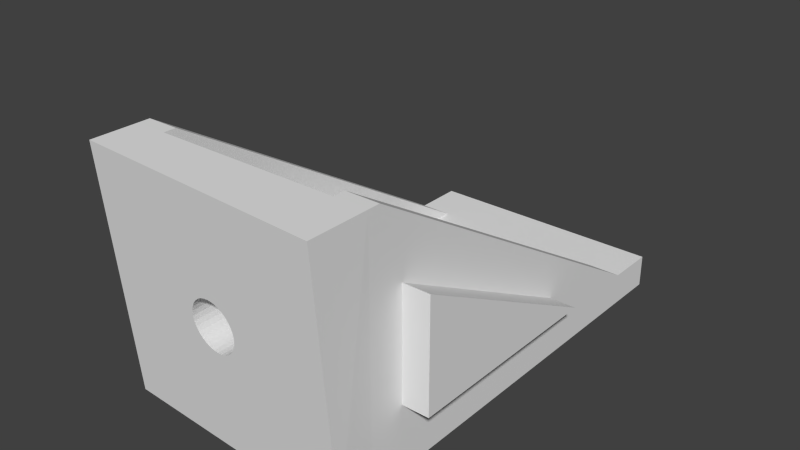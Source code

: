 # Source: Motor_Mount.blend  (saved by Blender 2.72.0; exported with 4.5.12 LTS)
import bpy
from mathutils import Matrix  # noqa: F401  (used for matrix-valued properties, if any)

bpy.ops.wm.read_factory_settings(use_empty=True)
scene = bpy.context.scene
scene.name = 'Scene'

# ---- collections
col_collection_1 = bpy.data.collections.new('Collection 1'); scene.collection.children.link(col_collection_1)
col_collection_20 = bpy.data.collections.new('Collection 20'); scene.collection.children.link(col_collection_20)
col_collection_20.hide_render = True
col_collection_20.hide_viewport = True

# ---- world
world_world = bpy.data.worlds.new('World'); scene.world = world_world
world_world.color = (0.05088, 0.05088, 0.05088)
world_world.use_sun_shadow = False
world_world.sun_shadow_jitter_overblur = 0.0
world_world.cycles.sampling_method = 'MANUAL'
world_world.cycles.sample_map_resolution = 256

# ---- meshes
me_plane_002 = bpy.data.meshes.new('Plane.002')
me_plane_002.from_pydata([(0.3021, 0.1585, -0.12), (0.3021, 0.5826, -0.12), (0.3021, 0.1585, 0.1015), (-0.3015, 0.1585, -0.12), (-0.3015, 0.5826, -0.12), (-0.3015, 0.1585, 0.1015)], [], [(0, 1, 2), (3, 5, 4), (1, 4, 5, 2), (0, 3, 4, 1), (2, 5, 3, 0)])
me_plane_002.use_remesh_preserve_volume = False
me_plane_002.use_remesh_preserve_attributes = False
me_plane_002.use_mirror_vertex_groups = False
me_plane_002.update()
me_plane = bpy.data.meshes.new('Plane')
me_plane.from_pydata([(-0.2485, 0.03488, -0.249), (0.2508, 0.008674, -0.249), (-0.2508, -0.008674, 0.249), (0.2485, -0.03488, 0.249), (-0.0002283, -0.004357, 0.04982), (-0.009967, -0.003761, 0.04886), (-0.01932, -0.003022, 0.04603), (-0.02794, -0.002166, 0.04142), (-0.03547, -0.001227, 0.03523), (-0.04165, -0.0002409, 0.02768), (-0.04623, 0.0007546, 0.01906), (-0.04903, 0.001721, 0.009719), (-0.04994, 0.002621, 3.374e-07), (-0.04894, 0.003421, -0.009719), (-0.04605, 0.004089, -0.01906), (-0.0414, 0.0046, -0.02768), (-0.03515, 0.004934, -0.03523), (-0.02756, 0.005079, -0.04142), (-0.0189, 0.005028, -0.04603), (-0.009519, 0.004784, -0.04886), (0.0002283, 0.004357, -0.04982), (0.009967, 0.003761, -0.04886), (0.01932, 0.003022, -0.04603), (0.02794, 0.002166, -0.04142), (0.03547, 0.001227, -0.03523), (0.04165, 0.0002409, -0.02768), (0.04623, -0.0007545, -0.01906), (0.04903, -0.001721, -0.009719), (0.04994, -0.002621, -3.137e-07), (0.04894, -0.003421, 0.009719), (0.04605, -0.004089, 0.01906), (0.0414, -0.0046, 0.02768), (0.03515, -0.004934, 0.03523), (0.02756, -0.005079, 0.04142), (0.0189, -0.005028, 0.04603), (0.009519, -0.004784, 0.04886), (-0.249, 0.08482, -0.2496), (0.249, 0.08482, -0.2496), (-0.249, 0.08482, 0.2496), (0.249, 0.08482, 0.2496), (-4.522e-09, 0.08482, 0.04987), (-0.00973, 0.08482, 0.04892), (-0.01909, 0.08482, 0.04608), (-0.02771, 0.08482, 0.04147), (-0.03527, 0.08482, 0.03527), (-0.04147, 0.08482, 0.02771), (-0.04608, 0.08482, 0.01909), (-0.04892, 0.08482, 0.00973), (-0.04987, 0.08482, -1.045e-08), (-0.04892, 0.08482, -0.00973), (-0.04608, 0.08482, -0.01909), (-0.04147, 0.08482, -0.02771), (-0.03527, 0.08482, -0.03527), (-0.02771, 0.08482, -0.04147), (-0.01909, 0.08482, -0.04608), (-0.00973, 0.08482, -0.04892), (1.173e-08, 0.08482, -0.04987), (0.00973, 0.08482, -0.04892), (0.01909, 0.08482, -0.04608), (0.02771, 0.08482, -0.04147), (0.03527, 0.08482, -0.03527), (0.04147, 0.08482, -0.02771), (0.04608, 0.08482, -0.01909), (0.04892, 0.08482, -0.00973), (0.04987, 0.08482, 3.414e-08), (0.04892, 0.08482, 0.00973), (0.04608, 0.08482, 0.01909), (0.04147, 0.08482, 0.02771), (0.03527, 0.08482, 0.03527), (0.02771, 0.08482, 0.04147), (0.01909, 0.08482, 0.04608), (0.00973, 0.08482, 0.04892), (-0.1836, 0.08482, -0.184), (0.1836, 0.08482, -0.184), (-0.1836, 0.08482, 0.184), (0.1836, 0.08482, 0.184), (0.1836, 0.08482, 0.2496), (-0.1836, 0.08482, 0.2496), (-0.1836, 0.08482, -0.2496), (0.1836, 0.08482, -0.2496), (-0.249, 0.838, -0.2496), (0.249, 0.838, -0.2496), (-0.249, 0.1096, 0.2496), (0.249, 0.1096, 0.2496), (-0.1836, 0.838, -0.184), (0.1836, 0.838, -0.184), (0.1836, 0.1096, 0.2496), (-0.1836, 0.1096, 0.2496), (-0.1836, 0.838, -0.2496), (0.1836, 0.838, -0.2496), (0.249, 0.838, -0.184), (-0.249, 0.838, -0.184), (-0.249, 0.938, -0.2496), (0.249, 0.938, -0.2496), (-0.1836, 0.938, -0.184), (0.1836, 0.938, -0.184), (-0.1836, 0.938, -0.2496), (0.1836, 0.938, -0.2496), (0.249, 0.938, -0.184), (-0.249, 0.938, -0.184)], [], [(2, 35, 3), (35, 34, 3), (34, 33, 3), (33, 32, 3), (32, 31, 3), (31, 30, 3), (30, 29, 3), (29, 28, 3), (27, 1, 28), (27, 26, 1), (26, 25, 1), (25, 24, 1), (24, 23, 1), (23, 22, 1), (22, 21, 1), (1, 21, 0), (19, 0, 20), (19, 18, 0), (18, 17, 0), (17, 16, 0), (16, 15, 0), (15, 14, 0), (14, 13, 0), (13, 12, 0), (11, 2, 12), (11, 10, 2), (10, 9, 2), (9, 8, 2), (8, 7, 2), (7, 6, 2), (6, 5, 2), (5, 4, 2), (4, 35, 2), (12, 2, 0), (0, 21, 20), (28, 1, 3), (1, 37, 39, 3), (2, 3, 39, 76, 77, 38), (0, 36, 78, 79, 37, 1), (36, 0, 2, 38), (78, 88, 89, 79), (76, 75, 74, 77), (79, 89, 81, 37), (5, 6, 42, 41), (6, 7, 43, 42), (7, 8, 44, 43), (8, 9, 45, 44), (9, 10, 46, 45), (10, 11, 47, 46), (11, 12, 48, 47), (12, 13, 49, 48), (13, 14, 50, 49), (14, 15, 51, 50), (15, 16, 52, 51), (16, 17, 53, 52), (17, 18, 54, 53), (18, 19, 55, 54), (19, 20, 56, 55), (20, 21, 57, 56), (21, 22, 58, 57), (22, 23, 59, 58), (23, 24, 60, 59), (24, 25, 61, 60), (25, 26, 62, 61), (26, 27, 63, 62), (27, 28, 64, 63), (28, 29, 65, 64), (29, 30, 66, 65), (30, 31, 67, 66), (31, 32, 68, 67), (32, 33, 69, 68), (33, 34, 70, 69), (34, 35, 71, 70), (35, 4, 40, 71), (4, 5, 41, 40), (72, 84, 87, 77, 74), (81, 89, 97, 93), (75, 76, 86, 85, 73), (39, 83, 86, 76), (73, 85, 84, 72), (77, 87, 82, 38), (38, 82, 91, 80, 36), (37, 81, 90, 83, 39), (36, 80, 88, 78), (83, 90, 85, 86), (82, 87, 84, 91), (71, 40, 75), (41, 74, 40), (41, 42, 74), (42, 43, 74), (43, 44, 74), (44, 45, 74), (45, 46, 74), (46, 47, 74), (47, 48, 74), (49, 72, 48), (49, 50, 72), (50, 51, 72), (51, 52, 72), (52, 53, 72), (53, 54, 72), (54, 55, 72), (55, 56, 72), (57, 73, 56), (57, 58, 73), (58, 59, 73), (59, 60, 73), (60, 61, 73), (61, 62, 73), (62, 63, 73), (63, 64, 73), (65, 75, 64), (65, 66, 75), (66, 67, 75), (67, 68, 75), (68, 69, 75), (69, 70, 75), (70, 71, 75), (64, 75, 73), (40, 74, 75), (56, 73, 72), (48, 72, 74), (85, 90, 98, 95), (91, 84, 94, 99), (92, 99, 94, 96), (93, 97, 95, 98), (94, 95, 97, 96), (89, 88, 96, 97), (84, 85, 95, 94), (80, 91, 99, 92), (90, 81, 93, 98), (88, 80, 92, 96)])
me_plane.use_remesh_preserve_volume = False
me_plane.use_remesh_preserve_attributes = False
me_plane.use_mirror_vertex_groups = False
me_plane.update()
me_plane_001 = bpy.data.meshes.new('Plane.001')
me_plane_001.from_pydata([(-0.25, -1.862e-08, -0.25), (0.25, -1.862e-08, -0.25), (-0.25, 1.862e-08, 0.25), (0.25, 1.862e-08, 0.25), (-4.57e-09, 3.354e-08, 0.05001), (-0.009756, 3.354e-08, 0.04905), (-0.01914, 3.354e-08, 0.0462), (-0.02778, 3.354e-08, 0.04158), (-0.03536, 3.354e-08, 0.03536), (-0.04158, 3.168e-08, 0.02778), (-0.0462, 3.168e-08, 0.01914), (-0.04905, 3.075e-08, 0.009756), (-0.05001, 3.005e-08, -1.066e-08), (-0.04905, 2.889e-08, -0.009756), (-0.0462, 2.795e-08, -0.01914), (-0.04158, 2.795e-08, -0.02778), (-0.03536, 2.609e-08, -0.03536), (-0.02778, 2.609e-08, -0.04158), (-0.01914, 2.609e-08, -0.0462), (-0.009756, 2.609e-08, -0.04905), (1.172e-08, 2.609e-08, -0.05001), (0.009756, 2.609e-08, -0.04905), (0.01914, 2.609e-08, -0.0462), (0.02778, 2.609e-08, -0.04158), (0.03536, 2.609e-08, -0.03536), (0.04158, 2.795e-08, -0.02778), (0.0462, 2.795e-08, -0.01914), (0.04905, 2.889e-08, -0.009756), (0.05001, 3.005e-08, 3.385e-08), (0.04905, 3.075e-08, 0.009756), (0.0462, 3.168e-08, 0.01914), (0.04158, 3.168e-08, 0.02778), (0.03536, 3.354e-08, 0.03536), (0.02778, 3.354e-08, 0.04158), (0.01914, 3.354e-08, 0.0462), (0.009756, 3.354e-08, 0.04905)], [(12, 28)], [(2, 3, 35), (35, 3, 34), (34, 3, 33), (33, 3, 32), (32, 3, 31), (31, 3, 30), (30, 3, 29), (29, 3, 28), (27, 28, 1), (27, 1, 26), (26, 1, 25), (25, 1, 24), (24, 1, 23), (23, 1, 22), (22, 1, 21), (1, 0, 21), (19, 20, 0), (19, 0, 18), (18, 0, 17), (17, 0, 16), (16, 0, 15), (15, 0, 14), (14, 0, 13), (13, 0, 12), (11, 12, 2), (11, 2, 10), (10, 2, 9), (9, 2, 8), (8, 2, 7), (7, 2, 6), (6, 2, 5), (5, 2, 4), (4, 2, 35), (12, 0, 2), (0, 20, 21), (28, 3, 1)])
me_plane_001.use_remesh_preserve_volume = False
me_plane_001.use_remesh_preserve_attributes = False
me_plane_001.use_mirror_vertex_groups = False
me_plane_001.update()

# ---- objects
ob_triangle = bpy.data.objects.new('Triangle', me_plane_002)
ob_plane = bpy.data.objects.new('Plane', me_plane)
ob_plane_001 = bpy.data.objects.new('Plane.001', me_plane_001)

# ---- transforms, parenting, visibility, modifiers, constraints
ob_triangle.location = (0.0, 0.0, 0.0)
ob_triangle.hide_viewport = True
ob_triangle.lineart.crease_threshold = 0.0
ob_plane.location = (0.0, 0.0, 0.0)
ob_plane.lineart.crease_threshold = 0.0
_m = ob_plane.modifiers.new('Boolean', 'BOOLEAN')
_m.object = ob_triangle
_m.solver = 'FAST'
ob_plane_001.location = (0.0, 0.0, 0.0)
ob_plane_001.lineart.crease_threshold = 0.0

# ---- collection membership
col_collection_1.objects.link(ob_triangle)
col_collection_1.objects.link(ob_plane)
col_collection_20.objects.link(ob_plane_001)

# ---- scene / render settings (as saved in the file)
scene.frame_start = 1; scene.frame_end = 250; scene.frame_set(1)
scene.render.engine = 'BLENDER_EEVEE_NEXT'
scene.render.resolution_percentage = 50
scene.render.dither_intensity = 0.0
scene.cycles.use_denoising = False
scene.cycles.samples = 10
scene.cycles.sampling_pattern = 'TABULATED_SOBOL'
scene.cycles.light_sampling_threshold = 0.0
scene.cycles.use_adaptive_sampling = False
scene.cycles.use_light_tree = False
scene.cycles.blur_glossy = 0.0
scene.cycles.pixel_filter_type = 'GAUSSIAN'
scene.cycles.sample_clamp_indirect = 0.0
scene.view_settings.view_transform = 'Standard'
scene.unit_settings.scale_length = 0.1
bpy.context.view_layer.update()

# ---- added for rendering (the .blend has no active camera and no usable light): camera, sun
cam_auto = bpy.data.cameras.new('AutoCamera')
cam_auto.lens = 50.0
cam_auto.sensor_width = 36.0
cam_auto.clip_end = 1000.0
ob_auto_camera = bpy.data.objects.new('AutoCamera', cam_auto)
scene.collection.objects.link(ob_auto_camera)
ob_auto_camera.location = (1.15618, -0.935504, 0.924716)
ob_auto_camera.rotation_euler = (1.09748, -7.21219e-08, 0.694738)
scene.camera = ob_auto_camera
light_auto_sun = bpy.data.lights.new('AutoSun', 'SUN')
light_auto_sun.energy = 3.0
light_auto_sun.angle = 0.0523599
ob_auto_sun = bpy.data.objects.new('AutoSun', light_auto_sun)
scene.collection.objects.link(ob_auto_sun)
ob_auto_sun.rotation_euler = (0.872665, 0.174533, 0.523599)
bpy.context.view_layer.update()
